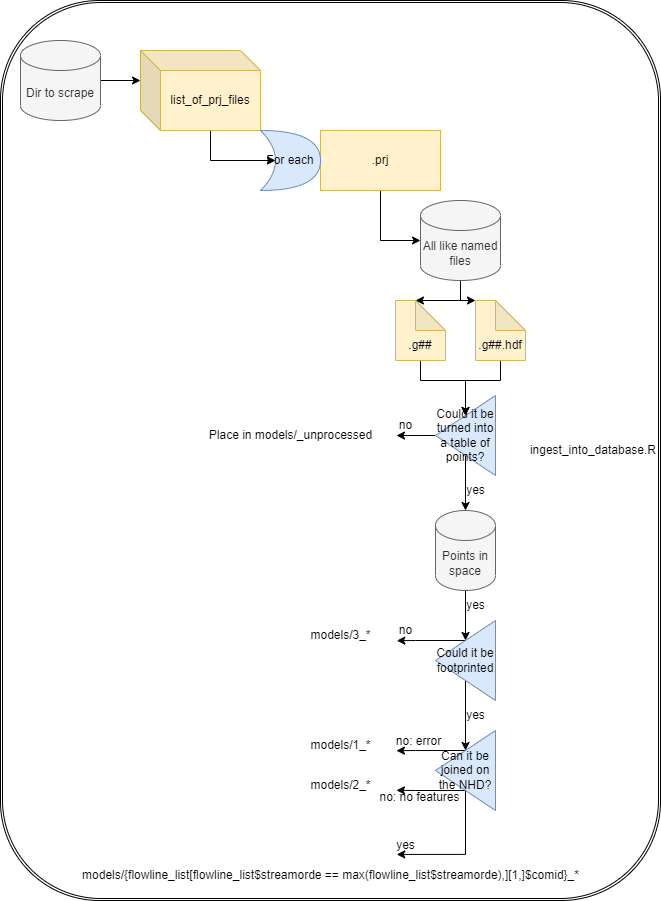

The diagram above was exported from draw.io. Its source (the exported page's mxGraphModel, read from the mxfile embedded in the PNG):
<mxGraphModel dx="2284" dy="2074" grid="1" gridSize="10" guides="1" tooltips="1" connect="1" arrows="1" fold="1" page="1" pageScale="1" pageWidth="850" pageHeight="1100" math="1" shadow="0">
  <root>
    <mxCell id="0" />
    <mxCell id="1" parent="0" />
    <mxCell id="2" value="ingest_into_database.R" style="shape=ext;double=1;rounded=1;whiteSpace=wrap;html=1;align=right;" vertex="1" parent="1">
      <mxGeometry x="20" y="-10" width="660" height="900" as="geometry" />
    </mxCell>
    <mxCell id="3" style="edgeStyle=orthogonalEdgeStyle;rounded=0;orthogonalLoop=1;jettySize=auto;html=1;exitX=1;exitY=0.5;exitDx=0;exitDy=0;exitPerimeter=0;entryX=0;entryY=0;entryDx=0;entryDy=30;entryPerimeter=0;" edge="1" source="4" target="6" parent="1">
      <mxGeometry relative="1" as="geometry" />
    </mxCell>
    <mxCell id="4" value="Dir to scrape" style="shape=cylinder3;whiteSpace=wrap;html=1;boundedLbl=1;backgroundOutline=1;size=15;fillColor=#f5f5f5;fontColor=#333333;strokeColor=#666666;" vertex="1" parent="1">
      <mxGeometry x="40" y="30" width="80" height="80" as="geometry" />
    </mxCell>
    <mxCell id="5" style="edgeStyle=orthogonalEdgeStyle;rounded=0;orthogonalLoop=1;jettySize=auto;html=1;exitX=0;exitY=0;exitDx=70;exitDy=80;exitPerimeter=0;entryX=0.25;entryY=0.5;entryDx=0;entryDy=0;entryPerimeter=0;" edge="1" source="6" target="16" parent="1">
      <mxGeometry relative="1" as="geometry">
        <Array as="points">
          <mxPoint x="230" y="150" />
        </Array>
      </mxGeometry>
    </mxCell>
    <mxCell id="6" value="list_of_prj_files" style="shape=cube;whiteSpace=wrap;html=1;boundedLbl=1;backgroundOutline=1;darkOpacity=0.05;darkOpacity2=0.1;fillColor=#fff2cc;strokeColor=#d6b656;" vertex="1" parent="1">
      <mxGeometry x="160" y="40" width="120" height="80" as="geometry" />
    </mxCell>
    <mxCell id="7" style="edgeStyle=orthogonalEdgeStyle;rounded=0;orthogonalLoop=1;jettySize=auto;html=1;exitX=0.5;exitY=1;exitDx=0;exitDy=0;entryX=0;entryY=0.5;entryDx=0;entryDy=0;entryPerimeter=0;" edge="1" source="8" target="11" parent="1">
      <mxGeometry relative="1" as="geometry" />
    </mxCell>
    <mxCell id="8" value=".prj" style="rounded=0;whiteSpace=wrap;html=1;fillColor=#fff2cc;strokeColor=#d6b656;" vertex="1" parent="1">
      <mxGeometry x="340" y="120" width="120" height="60" as="geometry" />
    </mxCell>
    <mxCell id="9" style="edgeStyle=orthogonalEdgeStyle;rounded=0;orthogonalLoop=1;jettySize=auto;html=1;exitX=0.5;exitY=1;exitDx=0;exitDy=0;exitPerimeter=0;entryX=0;entryY=0;entryDx=20;entryDy=0;entryPerimeter=0;" edge="1" source="11" target="13" parent="1">
      <mxGeometry relative="1" as="geometry" />
    </mxCell>
    <mxCell id="10" style="edgeStyle=orthogonalEdgeStyle;rounded=0;orthogonalLoop=1;jettySize=auto;html=1;entryX=0;entryY=0;entryDx=0;entryDy=0;entryPerimeter=0;" edge="1" target="15" parent="1">
      <mxGeometry relative="1" as="geometry">
        <mxPoint x="480" y="290" as="sourcePoint" />
      </mxGeometry>
    </mxCell>
    <mxCell id="11" value="All like named files" style="shape=cylinder3;whiteSpace=wrap;html=1;boundedLbl=1;backgroundOutline=1;size=15;fillColor=#f5f5f5;fontColor=#333333;strokeColor=#666666;" vertex="1" parent="1">
      <mxGeometry x="440" y="190" width="80" height="80" as="geometry" />
    </mxCell>
    <mxCell id="12" style="edgeStyle=orthogonalEdgeStyle;rounded=0;orthogonalLoop=1;jettySize=auto;html=1;exitX=0.5;exitY=1;exitDx=0;exitDy=0;exitPerimeter=0;entryX=0.5;entryY=1;entryDx=0;entryDy=0;" edge="1" source="13" target="19" parent="1">
      <mxGeometry relative="1" as="geometry" />
    </mxCell>
    <mxCell id="13" value="&lt;br&gt;&lt;br&gt;.g##" style="shape=note;whiteSpace=wrap;html=1;backgroundOutline=1;darkOpacity=0.05;fillColor=#fff2cc;strokeColor=#d6b656;" vertex="1" parent="1">
      <mxGeometry x="415" y="290" width="50" height="60" as="geometry" />
    </mxCell>
    <mxCell id="14" style="edgeStyle=orthogonalEdgeStyle;rounded=0;orthogonalLoop=1;jettySize=auto;html=1;exitX=0.5;exitY=1;exitDx=0;exitDy=0;exitPerimeter=0;entryX=0.5;entryY=1;entryDx=0;entryDy=0;" edge="1" source="15" target="19" parent="1">
      <mxGeometry relative="1" as="geometry" />
    </mxCell>
    <mxCell id="15" value="&lt;br&gt;&lt;br&gt;.g##.hdf" style="shape=note;whiteSpace=wrap;html=1;backgroundOutline=1;darkOpacity=0.05;fillColor=#fff2cc;strokeColor=#d6b656;" vertex="1" parent="1">
      <mxGeometry x="495" y="290" width="50" height="60" as="geometry" />
    </mxCell>
    <mxCell id="16" value="For each" style="shape=xor;whiteSpace=wrap;html=1;fillColor=#dae8fc;strokeColor=#6c8ebf;" vertex="1" parent="1">
      <mxGeometry x="280" y="120" width="60" height="60" as="geometry" />
    </mxCell>
    <mxCell id="17" style="edgeStyle=orthogonalEdgeStyle;rounded=0;orthogonalLoop=1;jettySize=auto;html=1;exitX=0.5;exitY=0;exitDx=0;exitDy=0;entryX=0.5;entryY=0;entryDx=0;entryDy=0;entryPerimeter=0;" edge="1" source="19" target="22" parent="1">
      <mxGeometry relative="1" as="geometry" />
    </mxCell>
    <mxCell id="18" style="edgeStyle=orthogonalEdgeStyle;rounded=0;orthogonalLoop=1;jettySize=auto;html=1;exitX=1;exitY=0.5;exitDx=0;exitDy=0;entryX=1.008;entryY=0.191;entryDx=0;entryDy=0;entryPerimeter=0;" edge="1" source="19" parent="1">
      <mxGeometry relative="1" as="geometry">
        <mxPoint x="415.96000000000004" y="425.0499999999997" as="targetPoint" />
      </mxGeometry>
    </mxCell>
    <mxCell id="19" value="Could it be turned into a table of points?" style="triangle;whiteSpace=wrap;html=1;rotation=0;direction=west;fillColor=#dae8fc;strokeColor=#6c8ebf;" vertex="1" parent="1">
      <mxGeometry x="455" y="385" width="60" height="80" as="geometry" />
    </mxCell>
    <mxCell id="20" value="Place in models/_unprocessed" style="text;html=1;align=center;verticalAlign=middle;resizable=0;points=[];autosize=1;strokeColor=none;fillColor=none;" vertex="1" parent="1">
      <mxGeometry x="215" y="410" width="190" height="30" as="geometry" />
    </mxCell>
    <mxCell id="21" style="edgeStyle=orthogonalEdgeStyle;rounded=0;orthogonalLoop=1;jettySize=auto;html=1;exitX=0.5;exitY=1;exitDx=0;exitDy=0;exitPerimeter=0;entryX=0.5;entryY=1;entryDx=0;entryDy=0;" edge="1" source="22" target="25" parent="1">
      <mxGeometry relative="1" as="geometry" />
    </mxCell>
    <mxCell id="22" value="Points in space" style="shape=cylinder3;whiteSpace=wrap;html=1;boundedLbl=1;backgroundOutline=1;size=15;fillColor=#f5f5f5;fontColor=#333333;strokeColor=#666666;" vertex="1" parent="1">
      <mxGeometry x="455" y="500" width="60" height="80" as="geometry" />
    </mxCell>
    <mxCell id="23" style="edgeStyle=orthogonalEdgeStyle;rounded=0;orthogonalLoop=1;jettySize=auto;html=1;exitX=0.5;exitY=0;exitDx=0;exitDy=0;entryX=0.5;entryY=1;entryDx=0;entryDy=0;" edge="1" source="25" target="29" parent="1">
      <mxGeometry relative="1" as="geometry" />
    </mxCell>
    <mxCell id="24" style="edgeStyle=orthogonalEdgeStyle;rounded=0;orthogonalLoop=1;jettySize=auto;html=1;exitX=0.5;exitY=1;exitDx=0;exitDy=0;entryX=1.011;entryY=0.564;entryDx=0;entryDy=0;entryPerimeter=0;" edge="1" source="25" parent="1">
      <mxGeometry relative="1" as="geometry">
        <mxPoint x="416.31999999999994" y="630.2000000000003" as="targetPoint" />
      </mxGeometry>
    </mxCell>
    <mxCell id="25" value="Could it be footprinted" style="triangle;whiteSpace=wrap;html=1;rotation=0;direction=west;fillColor=#dae8fc;strokeColor=#6c8ebf;" vertex="1" parent="1">
      <mxGeometry x="455" y="610" width="60" height="80" as="geometry" />
    </mxCell>
    <mxCell id="26" style="edgeStyle=orthogonalEdgeStyle;rounded=0;orthogonalLoop=1;jettySize=auto;html=1;exitX=0.5;exitY=1;exitDx=0;exitDy=0;entryX=1.008;entryY=0.764;entryDx=0;entryDy=0;entryPerimeter=0;" edge="1" source="29" parent="1">
      <mxGeometry relative="1" as="geometry">
        <mxPoint x="415.96000000000004" y="740.2000000000003" as="targetPoint" />
      </mxGeometry>
    </mxCell>
    <mxCell id="27" style="edgeStyle=orthogonalEdgeStyle;rounded=0;orthogonalLoop=1;jettySize=auto;html=1;exitX=0.5;exitY=0;exitDx=0;exitDy=0;entryX=1.01;entryY=0.937;entryDx=0;entryDy=0;entryPerimeter=0;" edge="1" source="29" parent="1">
      <mxGeometry relative="1" as="geometry">
        <mxPoint x="416.1999999999998" y="843.935" as="targetPoint" />
        <Array as="points">
          <mxPoint x="485" y="844" />
        </Array>
      </mxGeometry>
    </mxCell>
    <mxCell id="28" style="edgeStyle=orthogonalEdgeStyle;rounded=0;orthogonalLoop=1;jettySize=auto;html=1;exitX=0.5;exitY=0;exitDx=0;exitDy=0;entryX=1.008;entryY=0.836;entryDx=0;entryDy=0;entryPerimeter=0;" edge="1" source="29" parent="1">
      <mxGeometry relative="1" as="geometry">
        <mxPoint x="415.96000000000004" y="779.7999999999997" as="targetPoint" />
      </mxGeometry>
    </mxCell>
    <mxCell id="29" value="Can it be joined on the NHD?" style="triangle;whiteSpace=wrap;html=1;rotation=0;direction=west;fillColor=#dae8fc;strokeColor=#6c8ebf;" vertex="1" parent="1">
      <mxGeometry x="455" y="720" width="60" height="80" as="geometry" />
    </mxCell>
    <mxCell id="30" value="models/3_*" style="text;html=1;align=center;verticalAlign=middle;resizable=0;points=[];autosize=1;strokeColor=none;fillColor=none;" vertex="1" parent="1">
      <mxGeometry x="320" y="610" width="80" height="30" as="geometry" />
    </mxCell>
    <mxCell id="31" value="models/1_*" style="text;html=1;align=center;verticalAlign=middle;resizable=0;points=[];autosize=1;strokeColor=none;fillColor=none;" vertex="1" parent="1">
      <mxGeometry x="320" y="720" width="80" height="30" as="geometry" />
    </mxCell>
    <mxCell id="32" value="no" style="text;html=1;align=center;verticalAlign=middle;resizable=0;points=[];autosize=1;strokeColor=none;fillColor=none;" vertex="1" parent="1">
      <mxGeometry x="405" y="400" width="40" height="30" as="geometry" />
    </mxCell>
    <mxCell id="33" value="no" style="text;html=1;align=center;verticalAlign=middle;resizable=0;points=[];autosize=1;strokeColor=none;fillColor=none;" vertex="1" parent="1">
      <mxGeometry x="405" y="605" width="40" height="30" as="geometry" />
    </mxCell>
    <mxCell id="34" value="yes" style="text;html=1;align=center;verticalAlign=middle;resizable=0;points=[];autosize=1;strokeColor=none;fillColor=none;" vertex="1" parent="1">
      <mxGeometry x="475" y="580" width="40" height="30" as="geometry" />
    </mxCell>
    <mxCell id="35" value="yes" style="text;html=1;align=center;verticalAlign=middle;resizable=0;points=[];autosize=1;strokeColor=none;fillColor=none;" vertex="1" parent="1">
      <mxGeometry x="475" y="465" width="40" height="30" as="geometry" />
    </mxCell>
    <mxCell id="36" value="yes" style="text;html=1;align=center;verticalAlign=middle;resizable=0;points=[];autosize=1;strokeColor=none;fillColor=none;" vertex="1" parent="1">
      <mxGeometry x="475" y="690" width="40" height="30" as="geometry" />
    </mxCell>
    <mxCell id="37" value="yes" style="text;html=1;align=center;verticalAlign=middle;resizable=0;points=[];autosize=1;strokeColor=none;fillColor=none;" vertex="1" parent="1">
      <mxGeometry x="405" y="820" width="40" height="30" as="geometry" />
    </mxCell>
    <mxCell id="38" value="no: no features" style="text;html=1;align=center;verticalAlign=middle;resizable=0;points=[];autosize=1;strokeColor=none;fillColor=none;" vertex="1" parent="1">
      <mxGeometry x="389" y="772" width="100" height="30" as="geometry" />
    </mxCell>
    <mxCell id="39" value="no: error" style="text;html=1;align=center;verticalAlign=middle;resizable=0;points=[];autosize=1;strokeColor=none;fillColor=none;" vertex="1" parent="1">
      <mxGeometry x="403" y="716" width="70" height="30" as="geometry" />
    </mxCell>
    <mxCell id="40" value="models/2_*" style="text;html=1;align=center;verticalAlign=middle;resizable=0;points=[];autosize=1;strokeColor=none;fillColor=none;" vertex="1" parent="1">
      <mxGeometry x="320" y="760" width="80" height="30" as="geometry" />
    </mxCell>
    <mxCell id="41" value="models/{flowline_list[flowline_list$streamorde == max(flowline_list$streamorde),][1,]$comid}_*" style="text;html=1;align=center;verticalAlign=middle;resizable=0;points=[];autosize=1;strokeColor=none;fillColor=none;" vertex="1" parent="1">
      <mxGeometry x="90" y="850" width="520" height="30" as="geometry" />
    </mxCell>
  </root>
</mxGraphModel>